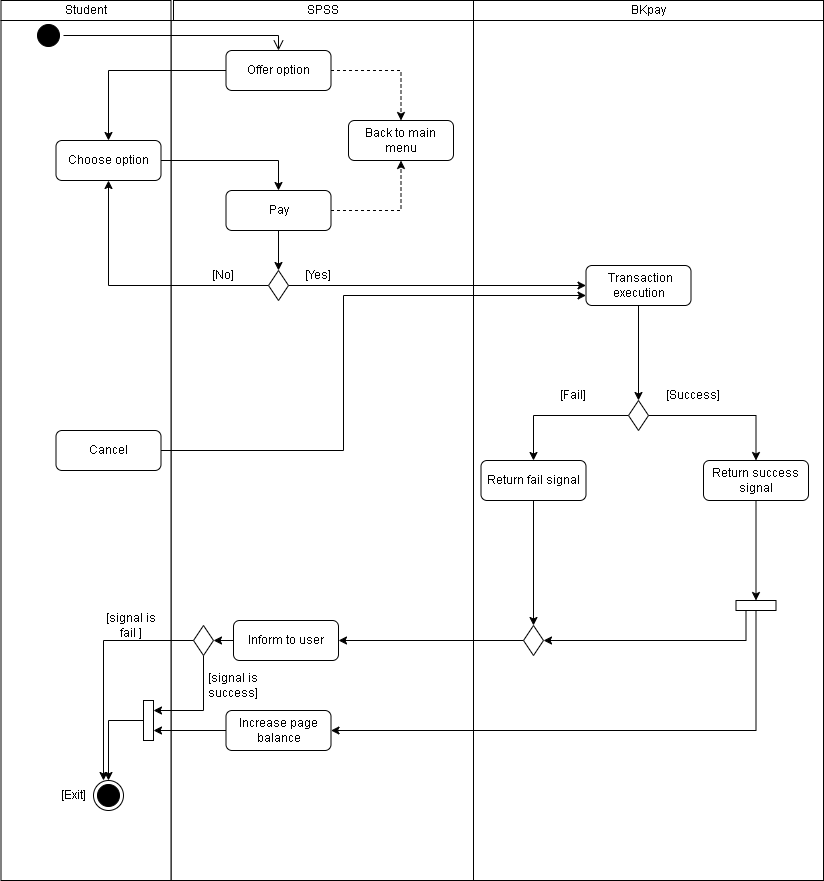

The diagram above was exported from draw.io. Its source (the exported page's mxGraphModel, read from the mxfile embedded in the PNG):
<mxGraphModel dx="1434" dy="828" grid="1" gridSize="10" guides="1" tooltips="1" connect="1" arrows="1" fold="1" page="1" pageScale="1" pageWidth="827" pageHeight="1169" math="0" shadow="0">
  <root>
    <mxCell id="0" />
    <mxCell id="1" parent="0" />
    <mxCell id="OCXsHi0C0x--6jLyHQIh-2" value="" style="rounded=0;whiteSpace=wrap;html=1;" parent="1" vertex="1">
      <mxGeometry x="227.5" y="120" width="302.5" height="860" as="geometry" />
    </mxCell>
    <mxCell id="OCXsHi0C0x--6jLyHQIh-1" value="" style="rounded=0;whiteSpace=wrap;html=1;" parent="1" vertex="1">
      <mxGeometry x="57.5" y="120" width="170" height="860" as="geometry" />
    </mxCell>
    <mxCell id="OCXsHi0C0x--6jLyHQIh-3" value="" style="rounded=0;whiteSpace=wrap;html=1;" parent="1" vertex="1">
      <mxGeometry x="530" y="110" width="350" height="870" as="geometry" />
    </mxCell>
    <mxCell id="OCXsHi0C0x--6jLyHQIh-6" value="Student" style="rounded=0;whiteSpace=wrap;html=1;" parent="1" vertex="1">
      <mxGeometry x="57.5" y="100" width="170" height="20" as="geometry" />
    </mxCell>
    <mxCell id="OCXsHi0C0x--6jLyHQIh-8" value="SPSS" style="rounded=0;whiteSpace=wrap;html=1;" parent="1" vertex="1">
      <mxGeometry x="230" y="100" width="300" height="20" as="geometry" />
    </mxCell>
    <mxCell id="OCXsHi0C0x--6jLyHQIh-9" value="BKpay" style="rounded=0;whiteSpace=wrap;html=1;" parent="1" vertex="1">
      <mxGeometry x="530" y="100" width="350" height="20" as="geometry" />
    </mxCell>
    <mxCell id="OCXsHi0C0x--6jLyHQIh-16" style="edgeStyle=orthogonalEdgeStyle;rounded=0;orthogonalLoop=1;jettySize=auto;html=1;exitX=1;exitY=0.5;exitDx=0;exitDy=0;entryX=0.5;entryY=0;entryDx=0;entryDy=0;" parent="1" source="OCXsHi0C0x--6jLyHQIh-11" target="OCXsHi0C0x--6jLyHQIh-17" edge="1">
      <mxGeometry relative="1" as="geometry">
        <mxPoint x="282.5" y="230" as="targetPoint" />
      </mxGeometry>
    </mxCell>
    <mxCell id="OCXsHi0C0x--6jLyHQIh-11" value="Choose option" style="rounded=1;whiteSpace=wrap;html=1;" parent="1" vertex="1">
      <mxGeometry x="112.5" y="240" width="105" height="40" as="geometry" />
    </mxCell>
    <mxCell id="OCXsHi0C0x--6jLyHQIh-20" style="edgeStyle=orthogonalEdgeStyle;rounded=0;orthogonalLoop=1;jettySize=auto;html=1;exitX=0.5;exitY=1;exitDx=0;exitDy=0;entryX=0.5;entryY=0;entryDx=0;entryDy=0;" parent="1" source="OCXsHi0C0x--6jLyHQIh-17" target="OCXsHi0C0x--6jLyHQIh-19" edge="1">
      <mxGeometry relative="1" as="geometry" />
    </mxCell>
    <mxCell id="LZv9hb2AqL2a1MvCLxZb-8" style="edgeStyle=orthogonalEdgeStyle;rounded=0;orthogonalLoop=1;jettySize=auto;html=1;exitX=1;exitY=0.5;exitDx=0;exitDy=0;entryX=0.5;entryY=1;entryDx=0;entryDy=0;dashed=1;" edge="1" parent="1" source="OCXsHi0C0x--6jLyHQIh-17" target="LZv9hb2AqL2a1MvCLxZb-3">
      <mxGeometry relative="1" as="geometry" />
    </mxCell>
    <mxCell id="OCXsHi0C0x--6jLyHQIh-17" value="Pay" style="rounded=1;whiteSpace=wrap;html=1;" parent="1" vertex="1">
      <mxGeometry x="282.5" y="290" width="105" height="40" as="geometry" />
    </mxCell>
    <mxCell id="OCXsHi0C0x--6jLyHQIh-23" style="edgeStyle=orthogonalEdgeStyle;rounded=0;orthogonalLoop=1;jettySize=auto;html=1;exitX=1;exitY=0.5;exitDx=0;exitDy=0;entryX=0;entryY=0.5;entryDx=0;entryDy=0;" parent="1" source="OCXsHi0C0x--6jLyHQIh-19" target="OCXsHi0C0x--6jLyHQIh-22" edge="1">
      <mxGeometry relative="1" as="geometry" />
    </mxCell>
    <mxCell id="OCXsHi0C0x--6jLyHQIh-25" style="edgeStyle=orthogonalEdgeStyle;rounded=0;orthogonalLoop=1;jettySize=auto;html=1;exitX=0;exitY=0.5;exitDx=0;exitDy=0;entryX=0.5;entryY=1;entryDx=0;entryDy=0;" parent="1" source="OCXsHi0C0x--6jLyHQIh-19" target="OCXsHi0C0x--6jLyHQIh-11" edge="1">
      <mxGeometry relative="1" as="geometry" />
    </mxCell>
    <mxCell id="OCXsHi0C0x--6jLyHQIh-19" value="" style="rhombus;whiteSpace=wrap;html=1;" parent="1" vertex="1">
      <mxGeometry x="325" y="370" width="20" height="30" as="geometry" />
    </mxCell>
    <mxCell id="MXuZU8fzkRHhaIMUHfJv-2" style="edgeStyle=orthogonalEdgeStyle;rounded=0;orthogonalLoop=1;jettySize=auto;html=1;exitX=0.5;exitY=1;exitDx=0;exitDy=0;entryX=0.5;entryY=0;entryDx=0;entryDy=0;" parent="1" source="OCXsHi0C0x--6jLyHQIh-22" target="OCXsHi0C0x--6jLyHQIh-32" edge="1">
      <mxGeometry relative="1" as="geometry" />
    </mxCell>
    <mxCell id="OCXsHi0C0x--6jLyHQIh-22" value="&amp;nbsp;Transaction&lt;br&gt;execution" style="rounded=1;whiteSpace=wrap;html=1;" parent="1" vertex="1">
      <mxGeometry x="642.5" y="365" width="105" height="40" as="geometry" />
    </mxCell>
    <mxCell id="OCXsHi0C0x--6jLyHQIh-24" value="[Yes]" style="text;html=1;strokeColor=none;fillColor=none;align=center;verticalAlign=middle;whiteSpace=wrap;rounded=0;" parent="1" vertex="1">
      <mxGeometry x="345" y="360" width="60" height="30" as="geometry" />
    </mxCell>
    <mxCell id="OCXsHi0C0x--6jLyHQIh-26" value="[No]" style="text;html=1;strokeColor=none;fillColor=none;align=center;verticalAlign=middle;whiteSpace=wrap;rounded=0;" parent="1" vertex="1">
      <mxGeometry x="250" y="360" width="60" height="30" as="geometry" />
    </mxCell>
    <mxCell id="20FQwYaDc8aT7ZQcPEJS-15" style="edgeStyle=orthogonalEdgeStyle;rounded=0;orthogonalLoop=1;jettySize=auto;html=1;exitX=0;exitY=0.5;exitDx=0;exitDy=0;entryX=0.5;entryY=0;entryDx=0;entryDy=0;" parent="1" source="OCXsHi0C0x--6jLyHQIh-32" target="OCXsHi0C0x--6jLyHQIh-38" edge="1">
      <mxGeometry relative="1" as="geometry" />
    </mxCell>
    <mxCell id="20FQwYaDc8aT7ZQcPEJS-16" style="edgeStyle=orthogonalEdgeStyle;rounded=0;orthogonalLoop=1;jettySize=auto;html=1;exitX=1;exitY=0.5;exitDx=0;exitDy=0;entryX=0.5;entryY=0;entryDx=0;entryDy=0;" parent="1" source="OCXsHi0C0x--6jLyHQIh-32" target="OCXsHi0C0x--6jLyHQIh-49" edge="1">
      <mxGeometry relative="1" as="geometry" />
    </mxCell>
    <mxCell id="OCXsHi0C0x--6jLyHQIh-32" value="" style="rhombus;whiteSpace=wrap;html=1;" parent="1" vertex="1">
      <mxGeometry x="685" y="500" width="20" height="30" as="geometry" />
    </mxCell>
    <mxCell id="sjJ2hYKFHuBqsKs_YFYs-7" style="edgeStyle=orthogonalEdgeStyle;rounded=0;orthogonalLoop=1;jettySize=auto;html=1;exitX=0.5;exitY=1;exitDx=0;exitDy=0;entryX=0.5;entryY=0;entryDx=0;entryDy=0;" parent="1" source="OCXsHi0C0x--6jLyHQIh-38" target="sjJ2hYKFHuBqsKs_YFYs-6" edge="1">
      <mxGeometry relative="1" as="geometry" />
    </mxCell>
    <mxCell id="OCXsHi0C0x--6jLyHQIh-38" value="Return fail signal" style="rounded=1;whiteSpace=wrap;html=1;" parent="1" vertex="1">
      <mxGeometry x="537.5" y="560" width="105" height="40" as="geometry" />
    </mxCell>
    <mxCell id="20FQwYaDc8aT7ZQcPEJS-27" style="edgeStyle=orthogonalEdgeStyle;rounded=0;orthogonalLoop=1;jettySize=auto;html=1;exitX=0.5;exitY=1;exitDx=0;exitDy=0;entryX=0.5;entryY=0;entryDx=0;entryDy=0;" parent="1" source="OCXsHi0C0x--6jLyHQIh-49" target="20FQwYaDc8aT7ZQcPEJS-25" edge="1">
      <mxGeometry relative="1" as="geometry" />
    </mxCell>
    <mxCell id="OCXsHi0C0x--6jLyHQIh-49" value="Return success signal" style="rounded=1;whiteSpace=wrap;html=1;" parent="1" vertex="1">
      <mxGeometry x="760" y="560" width="105" height="40" as="geometry" />
    </mxCell>
    <mxCell id="sjJ2hYKFHuBqsKs_YFYs-17" style="edgeStyle=orthogonalEdgeStyle;rounded=0;orthogonalLoop=1;jettySize=auto;html=1;exitX=0;exitY=0.5;exitDx=0;exitDy=0;entryX=0.75;entryY=0;entryDx=0;entryDy=0;" parent="1" source="OCXsHi0C0x--6jLyHQIh-51" target="sjJ2hYKFHuBqsKs_YFYs-16" edge="1">
      <mxGeometry relative="1" as="geometry" />
    </mxCell>
    <mxCell id="OCXsHi0C0x--6jLyHQIh-51" value="Increase page balance" style="rounded=1;whiteSpace=wrap;html=1;" parent="1" vertex="1">
      <mxGeometry x="282.5" y="810" width="105" height="40" as="geometry" />
    </mxCell>
    <mxCell id="sjJ2hYKFHuBqsKs_YFYs-15" style="edgeStyle=orthogonalEdgeStyle;rounded=0;orthogonalLoop=1;jettySize=auto;html=1;exitX=0;exitY=0.5;exitDx=0;exitDy=0;entryX=1;entryY=0;entryDx=0;entryDy=0;" parent="1" source="sjJ2hYKFHuBqsKs_YFYs-22" target="sjJ2hYKFHuBqsKs_YFYs-13" edge="1">
      <mxGeometry relative="1" as="geometry" />
    </mxCell>
    <mxCell id="sjJ2hYKFHuBqsKs_YFYs-19" style="edgeStyle=orthogonalEdgeStyle;rounded=0;orthogonalLoop=1;jettySize=auto;html=1;exitX=0.5;exitY=1;exitDx=0;exitDy=0;entryX=0.25;entryY=0;entryDx=0;entryDy=0;" parent="1" source="sjJ2hYKFHuBqsKs_YFYs-22" target="sjJ2hYKFHuBqsKs_YFYs-16" edge="1">
      <mxGeometry relative="1" as="geometry" />
    </mxCell>
    <mxCell id="sjJ2hYKFHuBqsKs_YFYs-24" style="edgeStyle=orthogonalEdgeStyle;rounded=0;orthogonalLoop=1;jettySize=auto;html=1;exitX=0;exitY=0.5;exitDx=0;exitDy=0;entryX=1;entryY=0.5;entryDx=0;entryDy=0;" parent="1" source="OCXsHi0C0x--6jLyHQIh-94" target="sjJ2hYKFHuBqsKs_YFYs-22" edge="1">
      <mxGeometry relative="1" as="geometry" />
    </mxCell>
    <mxCell id="OCXsHi0C0x--6jLyHQIh-94" value="Inform to user" style="rounded=1;whiteSpace=wrap;html=1;" parent="1" vertex="1">
      <mxGeometry x="290" y="720" width="105" height="40" as="geometry" />
    </mxCell>
    <mxCell id="20FQwYaDc8aT7ZQcPEJS-17" value="[Fail]" style="text;html=1;strokeColor=none;fillColor=none;align=center;verticalAlign=middle;whiteSpace=wrap;rounded=0;" parent="1" vertex="1">
      <mxGeometry x="600" y="480" width="60" height="30" as="geometry" />
    </mxCell>
    <mxCell id="20FQwYaDc8aT7ZQcPEJS-18" value="[signal is success]" style="text;html=1;strokeColor=none;fillColor=none;align=center;verticalAlign=middle;whiteSpace=wrap;rounded=0;" parent="1" vertex="1">
      <mxGeometry x="260" y="770" width="60" height="30" as="geometry" />
    </mxCell>
    <mxCell id="20FQwYaDc8aT7ZQcPEJS-32" style="edgeStyle=orthogonalEdgeStyle;rounded=0;orthogonalLoop=1;jettySize=auto;html=1;exitX=0.5;exitY=1;exitDx=0;exitDy=0;entryX=1;entryY=0.5;entryDx=0;entryDy=0;" parent="1" source="20FQwYaDc8aT7ZQcPEJS-25" target="OCXsHi0C0x--6jLyHQIh-51" edge="1">
      <mxGeometry relative="1" as="geometry" />
    </mxCell>
    <mxCell id="sjJ2hYKFHuBqsKs_YFYs-26" style="edgeStyle=orthogonalEdgeStyle;rounded=0;orthogonalLoop=1;jettySize=auto;html=1;exitX=0.25;exitY=1;exitDx=0;exitDy=0;entryX=1;entryY=0.5;entryDx=0;entryDy=0;" parent="1" source="20FQwYaDc8aT7ZQcPEJS-25" target="sjJ2hYKFHuBqsKs_YFYs-6" edge="1">
      <mxGeometry relative="1" as="geometry" />
    </mxCell>
    <mxCell id="20FQwYaDc8aT7ZQcPEJS-25" value="" style="rounded=0;whiteSpace=wrap;html=1;" parent="1" vertex="1">
      <mxGeometry x="792.5" y="700" width="40" height="10" as="geometry" />
    </mxCell>
    <mxCell id="sjJ2hYKFHuBqsKs_YFYs-5" style="edgeStyle=orthogonalEdgeStyle;rounded=0;orthogonalLoop=1;jettySize=auto;html=1;exitX=0;exitY=0.5;exitDx=0;exitDy=0;entryX=0.5;entryY=0;entryDx=0;entryDy=0;" parent="1" source="sjJ2hYKFHuBqsKs_YFYs-1" target="OCXsHi0C0x--6jLyHQIh-11" edge="1">
      <mxGeometry relative="1" as="geometry" />
    </mxCell>
    <mxCell id="LZv9hb2AqL2a1MvCLxZb-7" style="edgeStyle=orthogonalEdgeStyle;rounded=0;orthogonalLoop=1;jettySize=auto;html=1;exitX=1;exitY=0.5;exitDx=0;exitDy=0;dashed=1;" edge="1" parent="1" source="sjJ2hYKFHuBqsKs_YFYs-1" target="LZv9hb2AqL2a1MvCLxZb-3">
      <mxGeometry relative="1" as="geometry" />
    </mxCell>
    <mxCell id="sjJ2hYKFHuBqsKs_YFYs-1" value="Offer option" style="rounded=1;whiteSpace=wrap;html=1;" parent="1" vertex="1">
      <mxGeometry x="282.5" y="150" width="105" height="40" as="geometry" />
    </mxCell>
    <mxCell id="sjJ2hYKFHuBqsKs_YFYs-2" value="" style="ellipse;html=1;shape=startState;fillColor=#000000;strokeColor=#000000;" parent="1" vertex="1">
      <mxGeometry x="90" y="120" width="30" height="30" as="geometry" />
    </mxCell>
    <mxCell id="sjJ2hYKFHuBqsKs_YFYs-3" value="" style="edgeStyle=orthogonalEdgeStyle;html=1;verticalAlign=bottom;endArrow=open;endSize=8;strokeColor=#000000;rounded=0;entryX=0.5;entryY=0;entryDx=0;entryDy=0;" parent="1" source="sjJ2hYKFHuBqsKs_YFYs-2" target="sjJ2hYKFHuBqsKs_YFYs-1" edge="1">
      <mxGeometry relative="1" as="geometry">
        <mxPoint x="35" y="210" as="targetPoint" />
      </mxGeometry>
    </mxCell>
    <mxCell id="sjJ2hYKFHuBqsKs_YFYs-27" style="edgeStyle=orthogonalEdgeStyle;rounded=0;orthogonalLoop=1;jettySize=auto;html=1;exitX=0;exitY=0.5;exitDx=0;exitDy=0;entryX=1;entryY=0.5;entryDx=0;entryDy=0;" parent="1" source="sjJ2hYKFHuBqsKs_YFYs-6" target="OCXsHi0C0x--6jLyHQIh-94" edge="1">
      <mxGeometry relative="1" as="geometry" />
    </mxCell>
    <mxCell id="sjJ2hYKFHuBqsKs_YFYs-6" value="" style="rhombus;whiteSpace=wrap;html=1;" parent="1" vertex="1">
      <mxGeometry x="580" y="725" width="20" height="30" as="geometry" />
    </mxCell>
    <mxCell id="sjJ2hYKFHuBqsKs_YFYs-11" value="" style="ellipse;html=1;shape=endState;fillColor=#000000;strokeColor=#000000;" parent="1" vertex="1">
      <mxGeometry x="150" y="880" width="30" height="30" as="geometry" />
    </mxCell>
    <mxCell id="sjJ2hYKFHuBqsKs_YFYs-13" value="[Exit]" style="text;html=1;strokeColor=none;fillColor=none;align=center;verticalAlign=middle;whiteSpace=wrap;rounded=0;" parent="1" vertex="1">
      <mxGeometry x="100" y="880" width="60" height="30" as="geometry" />
    </mxCell>
    <mxCell id="sjJ2hYKFHuBqsKs_YFYs-21" style="edgeStyle=orthogonalEdgeStyle;rounded=0;orthogonalLoop=1;jettySize=auto;html=1;exitX=0.5;exitY=1;exitDx=0;exitDy=0;entryX=0.5;entryY=0;entryDx=0;entryDy=0;" parent="1" source="sjJ2hYKFHuBqsKs_YFYs-16" target="sjJ2hYKFHuBqsKs_YFYs-11" edge="1">
      <mxGeometry relative="1" as="geometry" />
    </mxCell>
    <mxCell id="sjJ2hYKFHuBqsKs_YFYs-16" value="" style="rounded=0;whiteSpace=wrap;html=1;direction=south;" parent="1" vertex="1">
      <mxGeometry x="200" y="800" width="10" height="40" as="geometry" />
    </mxCell>
    <mxCell id="sjJ2hYKFHuBqsKs_YFYs-22" value="" style="rhombus;whiteSpace=wrap;html=1;" parent="1" vertex="1">
      <mxGeometry x="250" y="725" width="20" height="30" as="geometry" />
    </mxCell>
    <mxCell id="sjJ2hYKFHuBqsKs_YFYs-29" value="[signal is fail ]" style="text;html=1;strokeColor=none;fillColor=none;align=center;verticalAlign=middle;whiteSpace=wrap;rounded=0;" parent="1" vertex="1">
      <mxGeometry x="157.5" y="710" width="60" height="30" as="geometry" />
    </mxCell>
    <mxCell id="LZv9hb2AqL2a1MvCLxZb-2" style="edgeStyle=orthogonalEdgeStyle;rounded=0;orthogonalLoop=1;jettySize=auto;html=1;exitX=1;exitY=0.5;exitDx=0;exitDy=0;entryX=0;entryY=0.75;entryDx=0;entryDy=0;" edge="1" parent="1" source="LZv9hb2AqL2a1MvCLxZb-1" target="OCXsHi0C0x--6jLyHQIh-22">
      <mxGeometry relative="1" as="geometry">
        <Array as="points">
          <mxPoint x="400" y="550" />
          <mxPoint x="400" y="395" />
        </Array>
      </mxGeometry>
    </mxCell>
    <mxCell id="LZv9hb2AqL2a1MvCLxZb-1" value="Cancel" style="rounded=1;whiteSpace=wrap;html=1;" vertex="1" parent="1">
      <mxGeometry x="112.5" y="530" width="105" height="40" as="geometry" />
    </mxCell>
    <mxCell id="LZv9hb2AqL2a1MvCLxZb-3" value="Back to main menu" style="rounded=1;whiteSpace=wrap;html=1;" vertex="1" parent="1">
      <mxGeometry x="405" y="220" width="105" height="40" as="geometry" />
    </mxCell>
    <mxCell id="LZv9hb2AqL2a1MvCLxZb-9" value="[Success]" style="text;html=1;strokeColor=none;fillColor=none;align=center;verticalAlign=middle;whiteSpace=wrap;rounded=0;" vertex="1" parent="1">
      <mxGeometry x="720" y="480" width="60" height="30" as="geometry" />
    </mxCell>
  </root>
</mxGraphModel>